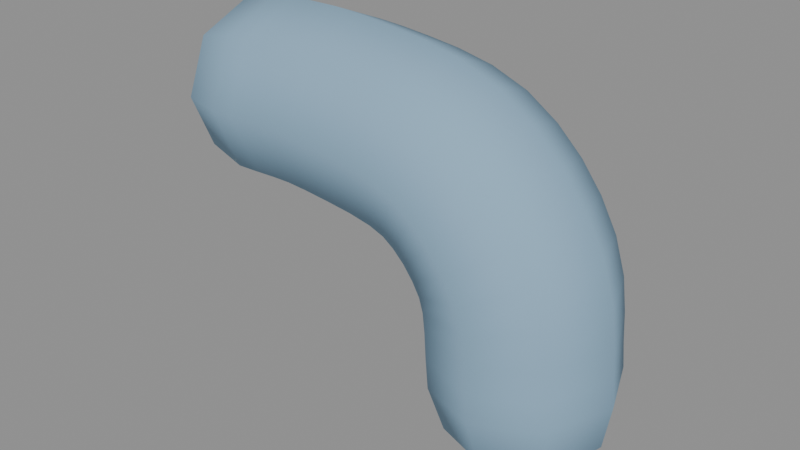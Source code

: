 # Source: duct_elbow.blend  (saved by Blender 5.1.30; exported with 4.5.12 LTS)
import bpy
from mathutils import Matrix  # noqa: F401  (used for matrix-valued properties, if any)

bpy.ops.wm.read_factory_settings(use_empty=True)
scene = bpy.context.scene
scene.name = 'Scene'

# ---- materials (node trees are filled in below, after node groups)
mat_steel = bpy.data.materials.new('steel')
mat_steel.diffuse_color = (0.2623, 0.4233, 0.5711, 1.0)

# ---- material node trees
mat_steel.use_nodes = True; mat_steel.node_tree.nodes.clear()
_N = mat_steel.node_tree.nodes; _L = mat_steel.node_tree.links
n0 = _N.new('ShaderNodeBsdfPrincipled'); n0.name = 'Principled BSDF'; n0.location = (-200, 100)
n0.inputs[0].default_value = (0.2623, 0.4233, 0.5711, 1.0)
n0.inputs[2].default_value = 0.8
n0.inputs[13].default_value = 0.25
n1 = _N.new('ShaderNodeOutputMaterial'); n1.name = 'Material Output'; n1.location = (200, 100)
_L.new(n0.outputs[0], n1.inputs[0])
n1.is_active_output = True

# ---- meshes
me_bent_duct = bpy.data.meshes.new('Bent_duct')
me_bent_duct.from_pydata([(-0.09818, 0.0, -0.05987), (-0.09859, 0.04066, -0.04304), (-0.09956, 0.0575, -0.00239), (-0.1005, 0.04066, 0.03826), (-0.1009, 7.042e-18, 0.05509), (-0.1005, -0.04066, 0.03826), (-0.09956, -0.0575, -0.00239), (-0.09859, -0.04066, -0.04304), (-0.05509, 0.0, -0.1009), (-0.05579, 0.07042, -0.07178), (-0.05748, 0.09959, -0.00138), (-0.05917, 0.07042, 0.06902), (-0.05987, 1.22e-17, 0.09818), (-0.05917, -0.07042, 0.06902), (-0.05748, -0.09959, -0.00138), (-0.05579, -0.07042, -0.07178), (0.002759, 0.0, -0.115), (0.001951, 0.08132, -0.08129), (1.69e-19, 0.115, -7.04e-18), (-0.001951, 0.08132, 0.08129), (-0.002759, 1.408e-17, 0.115), (-0.001951, -0.08132, 0.08129), (-5.069e-19, -0.115, 2.112e-17), (0.001951, -0.08132, -0.08129), (0.033, 0.0, -0.1142), (0.03192, 0.08132, -0.08057), (0.0293, 0.115, 0.0007031), (0.02668, 0.08132, 0.08198), (0.02559, 1.408e-17, 0.1156), (0.02668, -0.08132, 0.08198), (0.0293, -0.115, 0.0007031), (0.03192, -0.08132, -0.08057), (0.06088, 0.0, -0.1131), (0.06008, 0.08132, -0.07942), (0.05813, 0.115, 0.001875), (0.05617, 0.08132, 0.08317), (0.05537, 1.408e-17, 0.1168), (0.05617, -0.08132, 0.08317), (0.05813, -0.115, 0.001875), (0.06008, -0.08132, -0.07942), (0.08441, 0.0, -0.1128), (0.08543, 0.08132, -0.07917), (0.08789, 0.115, 0.002109), (0.09035, 0.08132, 0.08339), (0.09137, 1.408e-17, 0.1171), (0.09035, -0.08132, 0.08339), (0.08789, -0.115, 0.002109), (0.08543, -0.08132, -0.07917), (0.1103, 0.0, -0.1146), (0.1131, 0.08132, -0.08102), (0.12, 0.115, -7.016e-18), (0.1269, 0.08132, 0.08102), (0.1297, 1.408e-17, 0.1146), (0.1269, -0.08132, 0.08102), (0.12, -0.115, 2.105e-17), (0.1131, -0.08132, -0.08102), (0.1438, 0.0, -0.118), (0.1476, 0.08132, -0.08455), (0.1568, 0.115, -0.00375), (0.166, 0.08132, 0.07705), (0.1698, 1.408e-17, 0.1105), (0.166, -0.08132, 0.07705), (0.1568, -0.115, -0.00375), (0.1476, -0.08132, -0.08455), (0.1781, 0.0, -0.1222), (0.1836, 0.08132, -0.08897), (0.1969, 0.115, -0.00875), (0.2102, 0.08132, 0.07147), (0.2157, 1.408e-17, 0.1047), (0.2102, -0.08132, 0.07147), (0.1969, -0.115, -0.00875), (0.1836, -0.08132, -0.08897), (0.2039, 0.0, -0.1273), (0.2133, 0.08132, -0.09496), (0.236, 0.115, -0.01687), (0.2587, 0.08132, 0.06121), (0.2681, 1.408e-17, 0.09356), (0.2587, -0.08132, 0.06121), (0.236, -0.115, -0.01687), (0.2133, -0.08132, -0.09496), (0.2171, 0.0, -0.1321), (0.2326, 0.08132, -0.1022), (0.27, 0.115, -0.03), (0.3074, 0.08132, 0.04222), (0.3229, 1.408e-17, 0.07213), (0.3074, -0.08132, 0.04222), (0.27, -0.115, -0.03), (0.2326, -0.08132, -0.1022), (0.2259, 0.0, -0.1384), (0.2471, 0.08132, -0.1123), (0.2984, 0.115, -0.04914), (0.3496, 0.08132, 0.01399), (0.3708, 1.408e-17, 0.04014), (0.3496, -0.08132, 0.01399), (0.2984, -0.115, -0.04914), (0.2471, -0.08132, -0.1123), (0.237, 0.0, -0.1493), (0.2622, 0.08132, -0.127), (0.3231, 0.115, -0.07313), (0.384, 0.08132, -0.01925), (0.4093, 1.408e-17, 0.003065), (0.384, -0.08132, -0.01925), (0.3231, -0.115, -0.07313), (0.2622, -0.08132, -0.127), (0.2473, 0.0, -0.1631), (0.2756, 0.08132, -0.1448), (0.3438, 0.115, -0.1005), (0.4121, 0.08132, -0.05631), (0.4403, 1.408e-17, -0.03799), (0.4121, -0.08132, -0.05631), (0.3438, -0.115, -0.1005), (0.2756, -0.08132, -0.1448), (0.2541, 0.0, -0.1748), (0.2851, 0.08132, -0.1617), (0.36, 0.115, -0.13), (0.4349, 0.08132, -0.0983), (0.4659, 1.408e-17, -0.08517), (0.4349, -0.08132, -0.0983), (0.36, -0.115, -0.13), (0.2851, -0.08132, -0.1617), (0.2574, 0.0, -0.1861), (0.2904, 0.08132, -0.1791), (0.3699, 0.115, -0.1622), (0.4495, 0.08132, -0.1452), (0.4824, 1.408e-17, -0.1382), (0.4495, -0.08132, -0.1452), (0.3699, -0.115, -0.1622), (0.2904, -0.08132, -0.1791), (0.2599, 0.0, -0.2082), (0.2934, 0.08132, -0.2051), (0.3744, 0.115, -0.1975), (0.4553, 0.08132, -0.1899), (0.4889, 1.408e-17, -0.1868), (0.4553, -0.08132, -0.1899), (0.3744, -0.115, -0.1975), (0.2934, -0.08132, -0.2051), (0.262, 0.0, -0.243), (0.2956, 0.08132, -0.2404), (0.3766, 0.115, -0.2341), (0.4577, 0.08132, -0.2278), (0.4913, 1.408e-17, -0.2252), (0.4577, -0.08132, -0.2278), (0.3766, -0.115, -0.2341), (0.2956, -0.08132, -0.2404), (0.2655, 0.0, -0.2807), (0.299, 0.08132, -0.2776), (0.38, 0.115, -0.27), (0.461, 0.08132, -0.2624), (0.4945, 1.408e-17, -0.2593), (0.461, -0.08132, -0.2624), (0.38, -0.115, -0.27), (0.299, -0.08132, -0.2776), (0.2862, 0.0, -0.3365), (0.3152, 0.07042, -0.3338), (0.3854, 0.09959, -0.3273), (0.4555, 0.07042, -0.3207), (0.4845, 1.22e-17, -0.318), (0.4555, -0.07042, -0.3207), (0.3854, -0.09959, -0.3273), (0.3152, -0.07042, -0.3338), (0.332, 0.0, -0.3745), (0.3488, 0.04066, -0.3729), (0.3893, 0.0575, -0.3692), (0.4298, 0.04066, -0.3654), (0.4465, 7.042e-18, -0.3638), (0.4298, -0.04066, -0.3654), (0.3893, -0.0575, -0.3692), (0.3488, -0.04066, -0.3729), (-0.115, 0.0, -0.002759), (0.3907, 0.0, -0.3845)], [], [(0, 1, 9, 8), (1, 2, 10, 9), (2, 3, 11, 10), (3, 4, 12, 11), (4, 5, 13, 12), (5, 6, 14, 13), (6, 7, 15, 14), (7, 0, 8, 15), (8, 9, 17, 16), (9, 10, 18, 17), (10, 11, 19, 18), (11, 12, 20, 19), (12, 13, 21, 20), (13, 14, 22, 21), (14, 15, 23, 22), (15, 8, 16, 23), (16, 17, 25, 24), (17, 18, 26, 25), (18, 19, 27, 26), (19, 20, 28, 27), (20, 21, 29, 28), (21, 22, 30, 29), (22, 23, 31, 30), (23, 16, 24, 31), (24, 25, 33, 32), (25, 26, 34, 33), (26, 27, 35, 34), (27, 28, 36, 35), (28, 29, 37, 36), (29, 30, 38, 37), (30, 31, 39, 38), (31, 24, 32, 39), (32, 33, 41, 40), (33, 34, 42, 41), (34, 35, 43, 42), (35, 36, 44, 43), (36, 37, 45, 44), (37, 38, 46, 45), (38, 39, 47, 46), (39, 32, 40, 47), (40, 41, 49, 48), (41, 42, 50, 49), (42, 43, 51, 50), (43, 44, 52, 51), (44, 45, 53, 52), (45, 46, 54, 53), (46, 47, 55, 54), (47, 40, 48, 55), (48, 49, 57, 56), (49, 50, 58, 57), (50, 51, 59, 58), (51, 52, 60, 59), (52, 53, 61, 60), (53, 54, 62, 61), (54, 55, 63, 62), (55, 48, 56, 63), (56, 57, 65, 64), (57, 58, 66, 65), (58, 59, 67, 66), (59, 60, 68, 67), (60, 61, 69, 68), (61, 62, 70, 69), (62, 63, 71, 70), (63, 56, 64, 71), (64, 65, 73, 72), (65, 66, 74, 73), (66, 67, 75, 74), (67, 68, 76, 75), (68, 69, 77, 76), (69, 70, 78, 77), (70, 71, 79, 78), (71, 64, 72, 79), (72, 73, 81, 80), (73, 74, 82, 81), (74, 75, 83, 82), (75, 76, 84, 83), (76, 77, 85, 84), (77, 78, 86, 85), (78, 79, 87, 86), (79, 72, 80, 87), (80, 81, 89, 88), (81, 82, 90, 89), (82, 83, 91, 90), (83, 84, 92, 91), (84, 85, 93, 92), (85, 86, 94, 93), (86, 87, 95, 94), (87, 80, 88, 95), (88, 89, 97, 96), (89, 90, 98, 97), (90, 91, 99, 98), (91, 92, 100, 99), (92, 93, 101, 100), (93, 94, 102, 101), (94, 95, 103, 102), (95, 88, 96, 103), (96, 97, 105, 104), (97, 98, 106, 105), (98, 99, 107, 106), (99, 100, 108, 107), (100, 101, 109, 108), (101, 102, 110, 109), (102, 103, 111, 110), (103, 96, 104, 111), (104, 105, 113, 112), (105, 106, 114, 113), (106, 107, 115, 114), (107, 108, 116, 115), (108, 109, 117, 116), (109, 110, 118, 117), (110, 111, 119, 118), (111, 104, 112, 119), (112, 113, 121, 120), (113, 114, 122, 121), (114, 115, 123, 122), (115, 116, 124, 123), (116, 117, 125, 124), (117, 118, 126, 125), (118, 119, 127, 126), (119, 112, 120, 127), (120, 121, 129, 128), (121, 122, 130, 129), (122, 123, 131, 130), (123, 124, 132, 131), (124, 125, 133, 132), (125, 126, 134, 133), (126, 127, 135, 134), (127, 120, 128, 135), (128, 129, 137, 136), (129, 130, 138, 137), (130, 131, 139, 138), (131, 132, 140, 139), (132, 133, 141, 140), (133, 134, 142, 141), (134, 135, 143, 142), (135, 128, 136, 143), (136, 137, 145, 144), (137, 138, 146, 145), (138, 139, 147, 146), (139, 140, 148, 147), (140, 141, 149, 148), (141, 142, 150, 149), (142, 143, 151, 150), (143, 136, 144, 151), (144, 145, 153, 152), (145, 146, 154, 153), (146, 147, 155, 154), (147, 148, 156, 155), (148, 149, 157, 156), (149, 150, 158, 157), (150, 151, 159, 158), (151, 144, 152, 159), (152, 153, 161, 160), (153, 154, 162, 161), (154, 155, 163, 162), (155, 156, 164, 163), (156, 157, 165, 164), (157, 158, 166, 165), (158, 159, 167, 166), (159, 152, 160, 167), (1, 0, 168), (2, 1, 168), (3, 2, 168), (4, 3, 168), (5, 4, 168), (6, 5, 168), (7, 6, 168), (0, 7, 168), (160, 161, 169), (161, 162, 169), (162, 163, 169), (163, 164, 169), (164, 165, 169), (165, 166, 169), (166, 167, 169), (167, 160, 169)])
me_bent_duct.polygons.foreach_set('use_smooth', [True] * 176)
me_bent_duct.materials.append(mat_steel)
me_bent_duct.update()

# ---- objects
ob_silverelbow = bpy.data.objects.new('SilverElbow', None)
ob_bent_duct = bpy.data.objects.new('Bent_duct', me_bent_duct)

# ---- transforms, parenting, visibility, modifiers, constraints
ob_silverelbow.location = (0.0, 0.0, 0.0)
ob_silverelbow.empty_display_size = 0.05
ob_bent_duct.parent = ob_silverelbow
ob_bent_duct.location = (0.0, 0.0, 0.0)

# ---- collection membership
scene.collection.objects.link(ob_silverelbow)
scene.collection.objects.link(ob_bent_duct)

# ---- scene / render settings (as saved in the file)
scene.frame_start = 1; scene.frame_end = 250; scene.frame_set(1)
scene.render.engine = 'BLENDER_EEVEE_NEXT'
scene.render.bake_bias = 0.0
scene.render.bake_samples = 0
scene.cycles.sampling_pattern = 'TABULATED_SOBOL'
scene.eevee.use_volume_custom_range = False
bpy.context.view_layer.update()

# ---- added for rendering (the .blend has no active camera and no usable light): camera, sun + grey world if the file has none
cam_auto = bpy.data.cameras.new('AutoCamera')
cam_auto.lens = 50.0
cam_auto.sensor_width = 36.0
cam_auto.clip_end = 1000.0
ob_auto_camera = bpy.data.objects.new('AutoCamera', cam_auto)
scene.collection.objects.link(ob_auto_camera)
ob_auto_camera.location = (0.950429, -0.912795, 0.474808)
ob_auto_camera.rotation_euler = (1.09748, -7.21219e-08, 0.694738)
scene.camera = ob_auto_camera
light_auto_sun = bpy.data.lights.new('AutoSun', 'SUN')
light_auto_sun.energy = 3.0
light_auto_sun.angle = 0.0523599
ob_auto_sun = bpy.data.objects.new('AutoSun', light_auto_sun)
scene.collection.objects.link(ob_auto_sun)
ob_auto_sun.rotation_euler = (0.872665, 0.174533, 0.523599)
if scene.world is None:
    world_auto = bpy.data.worlds.new('AutoWorld')
    world_auto.color = (0.3, 0.3, 0.3)
    scene.world = world_auto
bpy.context.view_layer.update()
